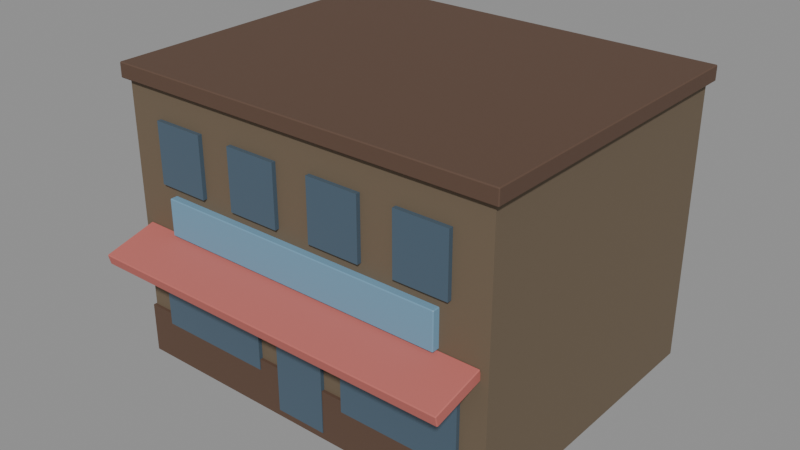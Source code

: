 # Source: SM_LA_Bldg_ShopStucco.blend  (saved by Blender 5.0.119; exported with 4.5.12 LTS)
import bpy
from mathutils import Matrix  # noqa: F401  (used for matrix-valued properties, if any)

bpy.ops.wm.read_factory_settings(use_empty=True)
scene = bpy.context.scene
scene.name = 'Scene'

# ---- images (referenced by path relative to the original .blend; pixels are not part of the script)
import os
ASSET_DIR = os.environ.get("B2B_ASSET_DIR", "")  # directory of the original .blend (textures are referenced by path, not embedded)
HERE = os.path.dirname(os.path.abspath(__file__))  # packed textures are extracted next to this script under _unpacked/

def load_image(name, relpath, width, height, colorspace="sRGB"):
    """Load a texture the original file referenced (path relative to the .blend, or extracted next to this script)."""
    p = next((c for c in (os.path.join(HERE, relpath), os.path.join(ASSET_DIR, relpath)) if relpath and os.path.exists(c)), "")
    if p:
        img = bpy.data.images.load(p, check_existing=True)
        img.name = name
    else:  # same state as the original file: an image datablock whose file is absent (Cycles renders it pink)
        img = bpy.data.images.new(name, width, height)
        img.source = "FILE"
        img.filepath = "//" + (relpath or name)
    img.colorspace_settings.name = colorspace
    return img
img_t_la_stucco_d = load_image('T_LA_Stucco_D', '_unpacked/T_LA_Stucco_D.85a6f88e.jpg', 512, 512, 'sRGB')
img_t_la_stucco_orm = load_image('T_LA_Stucco_ORM', '_unpacked/T_LA_Stucco_ORM.61ab0f6d.jpg', 512, 512, 'Non-Color')
img_t_la_stucco_n = load_image('T_LA_Stucco_N', '_unpacked/T_LA_Stucco_N.d67929b0.png', 512, 512, 'Non-Color')
img_t_la_trimbrick_d = load_image('T_LA_TrimBrick_D', '_unpacked/T_LA_TrimBrick_D.9215692f.jpg', 512, 512, 'sRGB')
img_t_la_trimbrick_orm = load_image('T_LA_TrimBrick_ORM', '_unpacked/T_LA_TrimBrick_ORM.61ab0f6d.jpg', 512, 512, 'Non-Color')
img_t_la_trimbrick_n = load_image('T_LA_TrimBrick_N', '_unpacked/T_LA_TrimBrick_N.d67929b0.png', 512, 512, 'Non-Color')

# ---- materials (node trees are filled in below, after node groups)
mat_m_la_stucco = bpy.data.materials.new('M_LA_Stucco')
mat_m_la_trimbrick = bpy.data.materials.new('M_LA_TrimBrick')
mat_m_la_awning = bpy.data.materials.new('M_LA_Awning')
mat_m_la_storeglass = bpy.data.materials.new('M_LA_StoreGlass')
mat_m_la_signboard = bpy.data.materials.new('M_LA_SignBoard')

# ---- node groups
ng_gltf_settings = bpy.data.node_groups.new('glTF Settings', 'ShaderNodeTree')
_s = ng_gltf_settings.interface.new_socket(name='Occlusion', in_out='INPUT', socket_type='NodeSocketFloat')
_N = ng_gltf_settings.nodes; _L = ng_gltf_settings.links

# ---- material node trees
mat_m_la_stucco.use_nodes = True; mat_m_la_stucco.node_tree.nodes.clear()
_N = mat_m_la_stucco.node_tree.nodes; _L = mat_m_la_stucco.node_tree.links
n0 = _N.new('ShaderNodeBsdfPrincipled'); n0.name = 'Principled BSDF'; n0.location = (-200, 100)
n1 = _N.new('ShaderNodeOutputMaterial'); n1.name = 'Material Output'; n1.location = (200, 100)
n2 = _N.new('ShaderNodeTexImage'); n2.name = 'Image Texture'; n2.location = (-450, 260)
n2.image = img_t_la_stucco_d
n3 = _N.new('ShaderNodeTexImage'); n3.name = 'Image Texture.001'; n3.location = (-560, -40)
n3.image = img_t_la_stucco_orm
n4 = _N.new('ShaderNodeSeparateColor'); n4.name = 'Separate Color'; n4.location = (-280, -40)
n5 = _N.new('ShaderNodeGroup'); n5.name = 'Group'; n5.location = (0, -240)
n5.node_tree = ng_gltf_settings
n6 = _N.new('ShaderNodeTexImage'); n6.name = 'Image Texture.002'; n6.location = (-520, -340)
n6.image = img_t_la_stucco_n
n7 = _N.new('ShaderNodeNormalMap'); n7.name = 'Normal Map'; n7.location = (-240, -340)
n7.inputs[0].default_value = 0.9
_L.new(n0.outputs[0], n1.inputs[0])
_L.new(n2.outputs[0], n0.inputs[0])
_L.new(n3.outputs[0], n4.inputs[0])
_L.new(n4.outputs[1], n0.inputs[2])
_L.new(n4.outputs[2], n0.inputs[1])
_L.new(n4.outputs[0], n5.inputs[0])
_L.new(n6.outputs[0], n7.inputs[1])
_L.new(n7.outputs[0], n0.inputs[5])
n1.is_active_output = True
mat_m_la_trimbrick.use_nodes = True; mat_m_la_trimbrick.node_tree.nodes.clear()
_N = mat_m_la_trimbrick.node_tree.nodes; _L = mat_m_la_trimbrick.node_tree.links
n0 = _N.new('ShaderNodeBsdfPrincipled'); n0.name = 'Principled BSDF'; n0.location = (-200, 100)
n1 = _N.new('ShaderNodeOutputMaterial'); n1.name = 'Material Output'; n1.location = (200, 100)
n2 = _N.new('ShaderNodeTexImage'); n2.name = 'Image Texture'; n2.location = (-450, 260)
n2.image = img_t_la_trimbrick_d
n3 = _N.new('ShaderNodeTexImage'); n3.name = 'Image Texture.001'; n3.location = (-560, -40)
n3.image = img_t_la_trimbrick_orm
n4 = _N.new('ShaderNodeSeparateColor'); n4.name = 'Separate Color'; n4.location = (-280, -40)
n5 = _N.new('ShaderNodeGroup'); n5.name = 'Group'; n5.location = (0, -240)
n5.node_tree = ng_gltf_settings
n6 = _N.new('ShaderNodeTexImage'); n6.name = 'Image Texture.002'; n6.location = (-520, -340)
n6.image = img_t_la_trimbrick_n
n7 = _N.new('ShaderNodeNormalMap'); n7.name = 'Normal Map'; n7.location = (-240, -340)
n7.inputs[0].default_value = 0.9
_L.new(n0.outputs[0], n1.inputs[0])
_L.new(n2.outputs[0], n0.inputs[0])
_L.new(n3.outputs[0], n4.inputs[0])
_L.new(n4.outputs[1], n0.inputs[2])
_L.new(n4.outputs[2], n0.inputs[1])
_L.new(n4.outputs[0], n5.inputs[0])
_L.new(n6.outputs[0], n7.inputs[1])
_L.new(n7.outputs[0], n0.inputs[5])
n1.is_active_output = True
mat_m_la_awning.use_nodes = True; mat_m_la_awning.node_tree.nodes.clear()
_N = mat_m_la_awning.node_tree.nodes; _L = mat_m_la_awning.node_tree.links
n0 = _N.new('ShaderNodeBsdfPrincipled'); n0.name = 'Principled BSDF'; n0.location = (-200, 100)
n0.inputs[0].default_value = (0.52, 0.14, 0.12, 1.0)
n0.inputs[2].default_value = 0.82
n1 = _N.new('ShaderNodeOutputMaterial'); n1.name = 'Material Output'; n1.location = (200, 100)
_L.new(n0.outputs[0], n1.inputs[0])
n1.is_active_output = True
mat_m_la_storeglass.use_nodes = True; mat_m_la_storeglass.node_tree.nodes.clear()
_N = mat_m_la_storeglass.node_tree.nodes; _L = mat_m_la_storeglass.node_tree.links
n0 = _N.new('ShaderNodeBsdfPrincipled'); n0.name = 'Principled BSDF'; n0.location = (-200, 100)
n0.inputs[0].default_value = (0.08, 0.13, 0.18, 1.0)
n0.inputs[1].default_value = 0.15
n0.inputs[2].default_value = 0.1
n1 = _N.new('ShaderNodeOutputMaterial'); n1.name = 'Material Output'; n1.location = (200, 100)
_L.new(n0.outputs[0], n1.inputs[0])
n1.is_active_output = True
mat_m_la_signboard.use_nodes = True; mat_m_la_signboard.node_tree.nodes.clear()
_N = mat_m_la_signboard.node_tree.nodes; _L = mat_m_la_signboard.node_tree.links
n0 = _N.new('ShaderNodeBsdfPrincipled'); n0.name = 'Principled BSDF'; n0.location = (-200, 100)
n0.inputs[0].default_value = (0.12, 0.24, 0.34, 1.0)
n0.inputs[2].default_value = 0.45
n0.inputs[27].default_value = (0.12, 0.24, 0.34, 1.0)
n0.inputs[28].default_value = 0.35
n1 = _N.new('ShaderNodeOutputMaterial'); n1.name = 'Material Output'; n1.location = (200, 100)
_L.new(n0.outputs[0], n1.inputs[0])
n1.is_active_output = True

# ---- meshes
me_sm_la_bldg_shopstucco_mesh = bpy.data.meshes.new('SM_LA_Bldg_ShopStucco_Mesh')
me_sm_la_bldg_shopstucco_mesh.from_pydata([(-5.0, -4.0, 0.0), (-5.0, -4.0, 7.2), (-5.0, 4.0, 0.0), (-5.0, 4.0, 7.2), (5.0, -4.0, 0.0), (5.0, -4.0, 7.2), (5.0, 4.0, 0.0), (5.0, 4.0, 7.2), (-5.03, -4.08, 0.0), (-5.03, -4.08, 1.3), (-5.03, -3.96, 0.0), (-5.03, -3.96, 1.3), (5.03, -4.08, 0.0), (5.03, -4.08, 1.3), (5.03, -3.96, 0.0), (5.03, -3.96, 1.3), (-1.25, -3.98, 2.875), (-1.25, -3.98, 1.025), (-1.25, -4.1, 2.875), (-1.25, -4.1, 1.025), (-4.35, -3.98, 2.875), (-4.35, -3.98, 1.025), (-4.35, -4.1, 2.875), (-4.35, -4.1, 1.025), (-5.13, -4.13, 7.19), (-5.13, -4.15, 7.21), (-5.15, -4.13, 7.21), (-5.13, -4.15, 7.55), (-5.13, -4.13, 7.57), (-5.15, -4.13, 7.55), (-5.13, 4.13, 7.19), (-5.15, 4.13, 7.21), (-5.13, 4.15, 7.21), (-5.13, 4.13, 7.57), (-5.13, 4.15, 7.55), (-5.15, 4.13, 7.55), (5.13, -4.13, 7.19), (5.15, -4.13, 7.21), (5.13, -4.15, 7.21), (5.13, -4.13, 7.57), (5.13, -4.15, 7.55), (5.15, -4.13, 7.55), (5.13, 4.13, 7.19), (5.13, 4.15, 7.21), (5.15, 4.13, 7.21), (5.13, 4.13, 7.57), (5.15, 4.13, 7.55), (5.13, 4.15, 7.55), (4.78, -4.024, 3.65), (4.8, -4.019, 3.631), (4.78, -4.0, 3.636), (4.78, -3.956, 3.379), (4.78, -3.942, 3.403), (4.8, -3.961, 3.398), (4.78, -5.344, 3.321), (4.78, -5.358, 3.297), (4.8, -5.339, 3.302), (4.78, -5.276, 3.05), (4.8, -5.281, 3.069), (4.78, -5.3, 3.064), (-4.78, -4.024, 3.65), (-4.78, -4.0, 3.636), (-4.8, -4.019, 3.631), (-4.78, -3.956, 3.379), (-4.8, -3.961, 3.398), (-4.78, -3.942, 3.403), (-4.78, -5.358, 3.297), (-4.78, -5.344, 3.321), (-4.8, -5.339, 3.302), (-4.78, -5.276, 3.05), (-4.78, -5.3, 3.064), (-4.8, -5.281, 3.069), (3.78, -3.99, 4.625), (3.8, -3.99, 4.605), (3.78, -3.97, 4.605), (3.78, -3.99, 3.675), (3.78, -3.97, 3.695), (3.8, -3.99, 3.695), (3.78, -4.17, 4.625), (3.78, -4.19, 4.605), (3.8, -4.17, 4.605), (3.78, -4.17, 3.675), (3.8, -4.17, 3.695), (3.78, -4.19, 3.695), (-3.78, -3.99, 4.625), (-3.78, -3.97, 4.605), (-3.8, -3.99, 4.605), (-3.78, -3.99, 3.675), (-3.8, -3.99, 3.695), (-3.78, -3.97, 3.695), (-3.78, -4.19, 4.605), (-3.78, -4.17, 4.625), (-3.8, -4.17, 4.605), (-3.78, -4.17, 3.675), (-3.78, -4.19, 3.695), (-3.8, -4.17, 3.695), (1.25, -4.1, 1.025), (1.25, -4.1, 2.875), (1.25, -3.98, 1.025), (1.25, -3.98, 2.875), (4.35, -4.1, 1.025), (4.35, -4.1, 2.875), (4.35, -3.98, 1.025), (4.35, -3.98, 2.875), (-0.675, -4.1, 0.175), (-0.675, -4.1, 2.525), (-0.675, -3.98, 0.175), (-0.675, -3.98, 2.525), (0.675, -4.1, 0.175), (0.675, -4.1, 2.525), (0.675, -3.98, 0.175), (0.675, -3.98, 2.525), (-4.075, -4.11, 4.875), (-4.075, -4.11, 6.425), (-4.075, -3.97, 4.875), (-4.075, -3.97, 6.425), (-2.725, -4.11, 4.875), (-2.725, -4.11, 6.425), (-2.725, -3.97, 4.875), (-2.725, -3.97, 6.425), (-1.825, -4.11, 4.875), (-1.825, -4.11, 6.425), (-1.825, -3.97, 4.875), (-1.825, -3.97, 6.425), (-0.475, -4.11, 4.875), (-0.475, -4.11, 6.425), (-0.475, -3.97, 4.875), (-0.475, -3.97, 6.425), (0.475, -4.11, 4.875), (0.475, -4.11, 6.425), (0.475, -3.97, 4.875), (0.475, -3.97, 6.425), (1.825, -4.11, 4.875), (1.825, -4.11, 6.425), (1.825, -3.97, 4.875), (1.825, -3.97, 6.425), (2.725, -4.11, 4.875), (2.725, -4.11, 6.425), (2.725, -3.97, 4.875), (2.725, -3.97, 6.425), (4.075, -4.11, 4.875), (4.075, -4.11, 6.425), (4.075, -3.97, 4.875), (4.075, -3.97, 6.425)], [], [(0, 1, 3, 2), (2, 3, 7, 6), (6, 7, 5, 4), (4, 5, 1, 0), (2, 6, 4, 0), (7, 3, 1, 5), (8, 9, 11, 10), (10, 11, 15, 14), (14, 15, 13, 12), (12, 13, 9, 8), (10, 14, 12, 8), (15, 11, 9, 13), (17, 16, 18, 19), (23, 22, 20, 21), (16, 20, 22, 18), (21, 17, 19, 23), (19, 18, 22, 23), (21, 20, 16, 17), (24, 25, 26), (27, 28, 29), (30, 31, 32), (33, 34, 35), (36, 37, 38), (39, 40, 41), (42, 43, 44), (45, 46, 47), (30, 24, 26, 31), (25, 27, 29, 26), (28, 33, 35, 29), (34, 32, 31, 35), (42, 30, 32, 43), (33, 45, 47, 34), (46, 44, 43, 47), (36, 42, 44, 37), (45, 39, 41, 46), (40, 38, 37, 41), (24, 36, 38, 25), (39, 28, 27, 40), (30, 42, 36, 24), (26, 29, 35, 31), (38, 40, 27, 25), (45, 33, 28, 39), (32, 34, 47, 43), (44, 46, 41, 37), (48, 49, 50), (51, 52, 53), (54, 55, 56), (57, 58, 59), (60, 61, 62), (63, 64, 65), (66, 67, 68), (69, 70, 71), (54, 67, 66, 55), (69, 57, 59, 70), (48, 54, 56, 49), (49, 53, 52, 50), (60, 48, 50, 61), (51, 63, 65, 52), (63, 69, 71, 64), (61, 65, 64, 62), (70, 66, 68, 71), (67, 60, 62, 68), (55, 59, 58, 56), (57, 51, 53, 58), (48, 60, 67, 54), (65, 61, 50, 52), (53, 49, 56, 58), (63, 51, 57, 69), (59, 55, 66, 70), (71, 68, 62, 64), (72, 73, 74), (75, 76, 77), (78, 79, 80), (81, 82, 83), (84, 85, 86), (87, 88, 89), (90, 91, 92), (93, 94, 95), (84, 72, 74, 85), (75, 87, 89, 76), (79, 83, 82, 80), (93, 81, 83, 94), (78, 91, 90, 79), (72, 78, 80, 73), (94, 90, 92, 95), (91, 84, 86, 92), (87, 93, 95, 88), (85, 89, 88, 86), (73, 77, 76, 74), (81, 75, 77, 82), (72, 84, 91, 78), (89, 85, 74, 76), (77, 73, 80, 82), (87, 75, 81, 93), (83, 79, 90, 94), (95, 92, 86, 88), (96, 97, 99, 98), (98, 99, 103, 102), (102, 103, 101, 100), (100, 101, 97, 96), (98, 102, 100, 96), (103, 99, 97, 101), (104, 105, 107, 106), (106, 107, 111, 110), (110, 111, 109, 108), (108, 109, 105, 104), (106, 110, 108, 104), (111, 107, 105, 109), (112, 113, 115, 114), (114, 115, 119, 118), (118, 119, 117, 116), (116, 117, 113, 112), (114, 118, 116, 112), (119, 115, 113, 117), (120, 121, 123, 122), (122, 123, 127, 126), (126, 127, 125, 124), (124, 125, 121, 120), (122, 126, 124, 120), (127, 123, 121, 125), (128, 129, 131, 130), (130, 131, 135, 134), (134, 135, 133, 132), (132, 133, 129, 128), (130, 134, 132, 128), (135, 131, 129, 133), (136, 137, 139, 138), (138, 139, 143, 142), (142, 143, 141, 140), (140, 141, 137, 136), (138, 142, 140, 136), (143, 139, 137, 141)])
me_sm_la_bldg_shopstucco_mesh.polygons.foreach_set('material_index', [0, 0, 0, 0, 0, 0, 1, 1, 1, 1, 1, 1, 3, 3, 3, 3, 3, 3, 1, 1, 1, 1, 1, 1, 1, 1, 1, 1, 1, 1, 1, 1, 1, 1, 1, 1, 1, 1, 1, 1, 1, 1, 1, 1, 2, 2, 2, 2, 2, 2, 2, 2, 2, 2, 2, 2, 2, 2, 2, 2, 2, 2, 2, 2, 2, 2, 2, 2, 2, 2, 4, 4, 4, 4, 4, 4, 4, 4, 4, 4, 4, 4, 4, 4, 4, 4, 4, 4, 4, 4, 4, 4, 4, 4, 4, 4, 3, 3, 3, 3, 3, 3, 3, 3, 3, 3, 3, 3, 3, 3, 3, 3, 3, 3, 3, 3, 3, 3, 3, 3, 3, 3, 3, 3, 3, 3, 3, 3, 3, 3, 3, 3])
_uv = me_sm_la_bldg_shopstucco_mesh.uv_layers.new(name='UVMap')
_uv.uv.foreach_set('vector', [0.2335, 0.9465, 4.722e-10, 0.9465, 1.983e-08, 0.6869, 0.2335, 0.6869, 0.7804, 0.6728, 0.5469, 0.6728, 0.5469, 0.3483, 0.7804, 0.3483, 0.4811, 0.9465, 0.2476, 0.9465, 0.2476, 0.6869, 0.4811, 0.6869, 0.7985, 0.3245, 0.5651, 0.3245, 0.5651, 2.221e-08, 0.7985, 4.016e-08, 5.667e-09, 0.6728, 3.022e-08, 0.3483, 0.2594, 0.3483, 0.2594, 0.6728, 0.2735, 0.6728, 0.2735, 0.3483, 0.5328, 0.3483, 0.5328, 0.6728, 0.9961, 0.2147, 0.9961, 0.1725, 1.0, 0.1725, 1.0, 0.2147, 0.8366, 0.6747, 0.7944, 0.6747, 0.7944, 0.3483, 0.8366, 0.3483, 0.9961, 0.271, 0.9961, 0.2288, 1.0, 0.2288, 1.0, 0.271, 0.8548, 0.3264, 0.8126, 0.3264, 0.8126, 9.922e-09, 0.8548, 1.323e-08, 0.9782, 0.3264, 0.9782, 7.087e-09, 0.982, 7.56e-09, 0.982, 0.3264, 0.9837, 0.6747, 0.9837, 0.3483, 0.9876, 0.3483, 0.9876, 0.6747, 0.9795, 0.9632, 0.9795, 0.9032, 0.9834, 0.9032, 0.9834, 0.9632, 0.6571, 0.9903, 0.6571, 0.9302, 0.661, 0.9302, 0.661, 0.9903, 0.9615, 0.7745, 0.9615, 0.6739, 0.9654, 0.6739, 0.9654, 0.7745, 0.9961, 0.1006, 0.9961, 8.505e-09, 1.0, 8.977e-09, 1.0, 0.1006, 0.5551, 0.7875, 0.4951, 0.7875, 0.4951, 0.6869, 0.5551, 0.6869, 0.6292, 0.7875, 0.5692, 0.7875, 0.5692, 0.6869, 0.6292, 0.6869, 0.9383, 0.000649, 0.9377, 0.000649, 0.9377, 4.252e-09, 0.2685, 0.000649, 0.2678, 0.000649, 0.2678, 0.0, 0.2832, 0.3336, 0.2832, 0.3342, 0.2825, 0.3336, 0.9524, 0.3336, 0.9531, 0.3336, 0.9531, 0.3342, 0.9383, 0.3336, 0.9377, 0.3342, 0.9377, 0.3336, 0.2678, 0.3336, 0.2685, 0.3336, 0.2678, 0.3342, 0.2832, 0.000649, 0.2825, 0.000649, 0.2832, 1.654e-08, 0.9524, 0.000649, 0.9531, 5.197e-09, 0.9531, 0.000649, 0.9208, 0.3489, 0.9208, 0.617, 0.9202, 0.617, 0.9202, 0.3489, 0.9202, 0.6176, 0.9091, 0.6176, 0.9091, 0.617, 0.9202, 0.617, 0.9085, 0.617, 0.9085, 0.3489, 0.9091, 0.3489, 0.9091, 0.617, 0.9091, 0.3483, 0.9202, 0.3483, 0.9202, 0.3489, 0.9091, 0.3489, 0.2832, 0.000649, 0.2832, 0.3336, 0.2825, 0.3336, 0.2825, 0.000649, 0.9524, 0.3336, 0.9524, 0.000649, 0.9531, 0.000649, 0.9531, 0.3336, 0.9355, 0.617, 0.9465, 0.617, 0.9465, 0.6176, 0.9355, 0.6176, 0.9472, 0.3489, 0.9472, 0.617, 0.9465, 0.617, 0.9465, 0.3489, 0.9349, 0.617, 0.9349, 0.3489, 0.9355, 0.3489, 0.9355, 0.617, 0.9355, 0.3483, 0.9465, 0.3483, 0.9465, 0.3489, 0.9355, 0.3489, 0.9383, 0.000649, 0.9383, 0.3336, 0.9377, 0.3336, 0.9377, 0.000649, 0.2678, 0.3336, 0.2678, 0.000649, 0.2685, 0.000649, 0.2685, 0.3336, 0.2832, 0.3336, 0.2832, 0.000649, 0.551, 0.000649, 0.551, 0.3336, 0.9202, 0.617, 0.9091, 0.617, 0.9091, 0.3489, 0.9202, 0.3489, 0.9377, 0.3336, 0.9267, 0.3336, 0.9267, 0.000649, 0.9377, 0.000649, 0.0, 0.3336, 2.55e-08, 0.000649, 0.2678, 0.000649, 0.2678, 0.3336, 0.9641, 0.3336, 0.9531, 0.3336, 0.9531, 0.000649, 0.9641, 0.000649, 0.9465, 0.617, 0.9355, 0.617, 0.9355, 0.3489, 0.9465, 0.3489, 0.8514, 0.6592, 0.8513, 0.6598, 0.8506, 0.6592, 0.9696, 0.3489, 0.9688, 0.3489, 0.969, 0.3483, 0.9391, 0.9847, 0.9399, 0.9847, 0.9397, 0.9854, 0.9118, 0.000649, 0.912, 2.362e-09, 0.9126, 0.000649, 0.8514, 0.3489, 0.8506, 0.3489, 0.8513, 0.3483, 0.9696, 0.6592, 0.969, 0.6598, 0.9688, 0.6592, 0.9399, 0.6745, 0.9391, 0.6745, 0.9397, 0.6739, 0.9118, 0.3109, 0.9126, 0.3109, 0.912, 0.3115, 0.9391, 0.9847, 0.9391, 0.6745, 0.9399, 0.6745, 0.9399, 0.9847, 0.9118, 0.3109, 0.9118, 0.000649, 0.9126, 0.000649, 0.9126, 0.3109, 0.6199, 0.9309, 0.6199, 0.975, 0.6192, 0.975, 0.6192, 0.9309, 0.6192, 0.9309, 0.6115, 0.9309, 0.6115, 0.9302, 0.6192, 0.9302, 0.8514, 0.3489, 0.8514, 0.6592, 0.8506, 0.6592, 0.8506, 0.3489, 0.9696, 0.3489, 0.9696, 0.6592, 0.9688, 0.6592, 0.9688, 0.3489, 0.643, 0.9309, 0.643, 0.975, 0.6424, 0.975, 0.6424, 0.9309, 0.6346, 0.9302, 0.6424, 0.9302, 0.6424, 0.9309, 0.6346, 0.9309, 0.6424, 0.9757, 0.6346, 0.9757, 0.6346, 0.975, 0.6424, 0.975, 0.634, 0.975, 0.634, 0.9309, 0.6346, 0.9309, 0.6346, 0.975, 0.6192, 0.9757, 0.6115, 0.9757, 0.6115, 0.975, 0.6192, 0.975, 0.6108, 0.975, 0.6108, 0.9309, 0.6115, 0.9309, 0.6115, 0.975, 0.8514, 0.6592, 0.8514, 0.3489, 0.8944, 0.3489, 0.8944, 0.6592, 0.9688, 0.6592, 0.9612, 0.6592, 0.9612, 0.3489, 0.9688, 0.3489, 0.6115, 0.9309, 0.6192, 0.9309, 0.6192, 0.975, 0.6115, 0.975, 0.8688, 0.3109, 0.8688, 0.000649, 0.9118, 0.000649, 0.9118, 0.3109, 0.9475, 0.9847, 0.9399, 0.9847, 0.9399, 0.6745, 0.9475, 0.6745, 0.6424, 0.975, 0.6346, 0.975, 0.6346, 0.9309, 0.6424, 0.9309, 0.8506, 0.6745, 0.8513, 0.6739, 0.8513, 0.6745, 0.7951, 0.6895, 0.7944, 0.6895, 0.7951, 0.6888, 0.8208, 0.9348, 0.8215, 0.9348, 0.8208, 0.9354, 0.925, 0.9198, 0.9244, 0.9205, 0.9244, 0.9198, 0.8506, 0.9198, 0.8513, 0.9198, 0.8513, 0.9205, 0.7951, 0.9348, 0.7951, 0.9354, 0.7944, 0.9348, 0.8215, 0.6895, 0.8208, 0.6895, 0.8208, 0.6888, 0.925, 0.6745, 0.9244, 0.6745, 0.9244, 0.6739, 0.8506, 0.9198, 0.8506, 0.6745, 0.8513, 0.6745, 0.8513, 0.9198, 0.7951, 0.6895, 0.7951, 0.9348, 0.7944, 0.9348, 0.7944, 0.6895, 0.007135, 0.9612, 0.007135, 0.9907, 0.006486, 0.9907, 0.006486, 0.9612, 0.925, 0.6745, 0.925, 0.9198, 0.9244, 0.9198, 0.9244, 0.6745, 0.8208, 0.9348, 0.8208, 0.6895, 0.8215, 0.6895, 0.8215, 0.9348, 0.0006486, 0.9605, 0.006486, 0.9605, 0.006486, 0.9612, 0.0006486, 0.9612, 0.0212, 0.9907, 0.0212, 0.9612, 0.02185, 0.9612, 0.02185, 0.9907, 0.02185, 0.9605, 0.02768, 0.9605, 0.02768, 0.9612, 0.02185, 0.9612, 0.02768, 0.9914, 0.02185, 0.9914, 0.02185, 0.9907, 0.02768, 0.9907, 0.02833, 0.9612, 0.02833, 0.9907, 0.02768, 0.9907, 0.02768, 0.9612, 0.0006486, 0.9612, 0.0006486, 0.9907, 2.833e-09, 0.9907, 2.833e-09, 0.9612, 0.006486, 0.9914, 0.0006486, 0.9914, 0.0006486, 0.9907, 0.006486, 0.9907, 0.815, 0.9348, 0.815, 0.6895, 0.8208, 0.6895, 0.8208, 0.9348, 0.8808, 0.9198, 0.8513, 0.9198, 0.8513, 0.6745, 0.8808, 0.6745, 0.0006486, 0.9907, 0.0006486, 0.9612, 0.006486, 0.9612, 0.006486, 0.9907, 0.7951, 0.9348, 0.7951, 0.6895, 0.8009, 0.6895, 0.8009, 0.9348, 0.9244, 0.9198, 0.8949, 0.9198, 0.8949, 0.6745, 0.9244, 0.6745, 0.02185, 0.9907, 0.02185, 0.9612, 0.02768, 0.9612, 0.02768, 0.9907, 0.675, 0.9903, 0.675, 0.9302, 0.6789, 0.9302, 0.6789, 0.9903, 0.7032, 0.7875, 0.6432, 0.7875, 0.6432, 0.6869, 0.7032, 0.6869, 0.693, 0.9903, 0.693, 0.9302, 0.6969, 0.9302, 0.6969, 0.9903, 0.7772, 0.7875, 0.7173, 0.7875, 0.7173, 0.6869, 0.7772, 0.6869, 0.9615, 0.8891, 0.9615, 0.7885, 0.9654, 0.7885, 0.9654, 0.8891, 0.9795, 0.8891, 0.9795, 0.7885, 0.9834, 0.7885, 0.9834, 0.8891, 0.9615, 0.9795, 0.9615, 0.9032, 0.9654, 0.9032, 0.9654, 0.9795, 0.4951, 0.8778, 0.4951, 0.8015, 0.5389, 0.8015, 0.5389, 0.8778, 0.9795, 0.7745, 0.9795, 0.6982, 0.9834, 0.6982, 0.9834, 0.7745, 0.553, 0.8778, 0.553, 0.8015, 0.5967, 0.8015, 0.5967, 0.8778, 0.9961, 0.1585, 0.9961, 0.1147, 1.0, 0.1147, 1.0, 0.1585, 0.5881, 1.0, 0.5881, 0.9562, 0.592, 0.9562, 0.592, 1.0, 0.711, 0.9805, 0.711, 0.9302, 0.7155, 0.9302, 0.7155, 0.9805, 0.6687, 0.9162, 0.6687, 0.8659, 0.7124, 0.8659, 0.7124, 0.9162, 0.7296, 0.9805, 0.7296, 0.9302, 0.7341, 0.9302, 0.7341, 0.9805, 0.7265, 0.9162, 0.7265, 0.8659, 0.7703, 0.8659, 0.7703, 0.9162, 0.7944, 0.9933, 0.7944, 0.9495, 0.799, 0.9495, 0.799, 0.9933, 0.5695, 1.0, 0.5695, 0.9562, 0.5741, 0.9562, 0.5741, 1.0, 0.7482, 0.9805, 0.7482, 0.9302, 0.7527, 0.9302, 0.7527, 0.9805, 0.6108, 0.8518, 0.6108, 0.8015, 0.6546, 0.8015, 0.6546, 0.8518, 0.7668, 0.9805, 0.7668, 0.9302, 0.7713, 0.9302, 0.7713, 0.9805, 0.6687, 0.8518, 0.6687, 0.8015, 0.7124, 0.8015, 0.7124, 0.8518, 0.813, 0.9933, 0.813, 0.9495, 0.8176, 0.9495, 0.8176, 0.9933, 0.8316, 0.9933, 0.8316, 0.9495, 0.8362, 0.9495, 0.8362, 0.9933, 0.8506, 0.9849, 0.8506, 0.9346, 0.8552, 0.9346, 0.8552, 0.9849, 0.7265, 0.8518, 0.7265, 0.8015, 0.7703, 0.8015, 0.7703, 0.8518, 0.8692, 0.9849, 0.8692, 0.9346, 0.8738, 0.9346, 0.8738, 0.9849, 0.6108, 0.9162, 0.6108, 0.8659, 0.6546, 0.8659, 0.6546, 0.9162, 0.5509, 1.0, 0.5509, 0.9562, 0.5555, 0.9562, 0.5555, 1.0, 0.4951, 1.0, 0.4951, 0.9562, 0.4997, 0.9562, 0.4997, 1.0, 0.8878, 0.9849, 0.8878, 0.9346, 0.8924, 0.9346, 0.8924, 0.9849, 0.4951, 0.9421, 0.4951, 0.8918, 0.5389, 0.8918, 0.5389, 0.9421, 0.9064, 0.9849, 0.9064, 0.9346, 0.911, 0.9346, 0.911, 0.9849, 0.553, 0.9421, 0.553, 0.8918, 0.5967, 0.8918, 0.5967, 0.9421, 0.5137, 1.0, 0.5137, 0.9562, 0.5183, 0.9562, 0.5183, 1.0, 0.5323, 1.0, 0.5323, 0.9562, 0.5369, 0.9562, 0.5369, 1.0])
me_sm_la_bldg_shopstucco_mesh.materials.append(mat_m_la_stucco)
me_sm_la_bldg_shopstucco_mesh.materials.append(mat_m_la_trimbrick)
me_sm_la_bldg_shopstucco_mesh.materials.append(mat_m_la_awning)
me_sm_la_bldg_shopstucco_mesh.materials.append(mat_m_la_storeglass)
me_sm_la_bldg_shopstucco_mesh.materials.append(mat_m_la_signboard)
me_sm_la_bldg_shopstucco_mesh.update()

# ---- objects
ob_sm_la_bldg_shopstucco = bpy.data.objects.new('SM_LA_Bldg_ShopStucco', None)
ob_sm_la_bldg_shopstucco_mesh = bpy.data.objects.new('SM_LA_Bldg_ShopStucco_Mesh', me_sm_la_bldg_shopstucco_mesh)

# ---- transforms, parenting, visibility, modifiers, constraints
ob_sm_la_bldg_shopstucco.location = (0.0, 0.0, 0.0)
ob_sm_la_bldg_shopstucco_mesh.parent = ob_sm_la_bldg_shopstucco
ob_sm_la_bldg_shopstucco_mesh.location = (0.0, 0.0, 0.0)

# ---- collection membership
scene.collection.objects.link(ob_sm_la_bldg_shopstucco)
scene.collection.objects.link(ob_sm_la_bldg_shopstucco_mesh)

# ---- scene / render settings (as saved in the file)
scene.frame_start = 1; scene.frame_end = 250; scene.frame_set(1)
scene.render.engine = 'BLENDER_EEVEE_NEXT'
scene.render.fps = 30
scene.render.bake_bias = 0.0
scene.render.bake_samples = 0
scene.cycles.sampling_pattern = 'TABULATED_SOBOL'
scene.eevee.use_volume_custom_range = False
bpy.context.view_layer.update()

# ---- added for rendering (the .blend has no active camera and no usable light): camera, sun + grey world if the file has none
cam_auto = bpy.data.cameras.new('AutoCamera')
cam_auto.lens = 50.0
cam_auto.sensor_width = 36.0
cam_auto.clip_end = 1000.0
ob_auto_camera = bpy.data.objects.new('AutoCamera', cam_auto)
scene.collection.objects.link(ob_auto_camera)
ob_auto_camera.location = (14.7399, -18.292, 15.5769)
ob_auto_camera.rotation_euler = (1.09748, -7.21219e-08, 0.694738)
scene.camera = ob_auto_camera
light_auto_sun = bpy.data.lights.new('AutoSun', 'SUN')
light_auto_sun.energy = 3.0
light_auto_sun.angle = 0.0523599
ob_auto_sun = bpy.data.objects.new('AutoSun', light_auto_sun)
scene.collection.objects.link(ob_auto_sun)
ob_auto_sun.rotation_euler = (0.872665, 0.174533, 0.523599)
if scene.world is None:
    world_auto = bpy.data.worlds.new('AutoWorld')
    world_auto.color = (0.3, 0.3, 0.3)
    scene.world = world_auto
bpy.context.view_layer.update()
